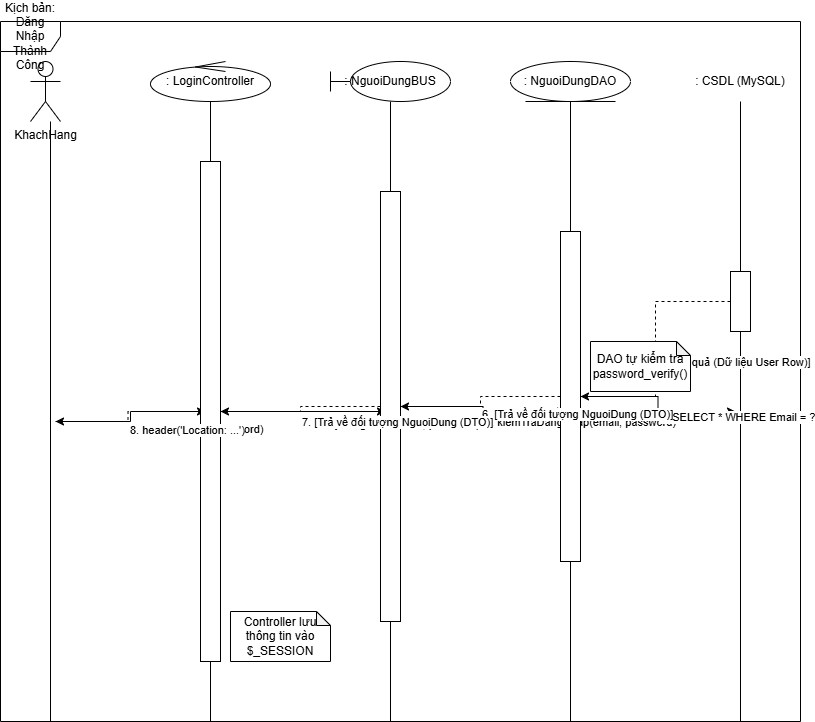

The diagram above was exported from draw.io. Its source (the exported page's mxGraphModel, read from the mxfile embedded in the PNG):
<mxGraphModel dx="1259" dy="1725" grid="1" gridSize="10" guides="1" tooltips="1" connect="1" arrows="1" fold="1" page="1" pageScale="1" pageWidth="827" pageHeight="1169" math="0" shadow="0">
  <root>
    <mxCell id="0" />
    <mxCell id="1" parent="0" />
    <mxCell id="actor" value="KhachHang" style="shape=umlActor;verticalLabelPosition=bottom;verticalAlign=top;html=1;outlineConnect=0;" parent="1" vertex="1">
      <mxGeometry x="60" y="40" width="30" height="60" as="geometry" />
    </mxCell>
    <mxCell id="lifeline-actor" value="" style="line;strokeWidth=1;direction=south;html=1;" parent="1" vertex="1">
      <mxGeometry x="75" y="100" width="10" height="600" as="geometry" />
    </mxCell>
    <mxCell id="controller" value=": LoginController" style="shape=umlLifeline;participant=umlControl;deletable=0;resizable=0;whiteSpace=wrap;html=1;size=40;" parent="1" vertex="1">
      <mxGeometry x="180" y="40" width="120" height="40" as="geometry" />
    </mxCell>
    <mxCell id="lifeline-controller" value="" style="line;strokeWidth=1;direction=south;html=1;" parent="1" vertex="1">
      <mxGeometry x="235" y="80" width="10" height="620" as="geometry" />
    </mxCell>
    <mxCell id="bus" value=": NguoiDungBUS" style="shape=umlLifeline;participant=umlBoundary;deletable=0;resizable=0;whiteSpace=wrap;html=1;size=40;" parent="1" vertex="1">
      <mxGeometry x="360" y="40" width="120" height="40" as="geometry" />
    </mxCell>
    <mxCell id="lifeline-bus" value="" style="line;strokeWidth=1;direction=south;html=1;" parent="1" vertex="1">
      <mxGeometry x="415" y="80" width="10" height="620" as="geometry" />
    </mxCell>
    <mxCell id="dao" value=": NguoiDungDAO" style="shape=umlLifeline;participant=umlEntity;deletable=0;resizable=0;whiteSpace=wrap;html=1;size=40;" parent="1" vertex="1">
      <mxGeometry x="540" y="40" width="120" height="40" as="geometry" />
    </mxCell>
    <mxCell id="lifeline-dao" value="" style="line;strokeWidth=1;direction=south;html=1;" parent="1" vertex="1">
      <mxGeometry x="595" y="80" width="10" height="620" as="geometry" />
    </mxCell>
    <mxCell id="db" value=": CSDL (MySQL)" style="shape=umlLifeline;participant=umlDatabase;deletable=0;resizable=0;whiteSpace=wrap;html=1;size=40;" parent="1" vertex="1">
      <mxGeometry x="720" y="40" width="100" height="40" as="geometry" />
    </mxCell>
    <mxCell id="lifeline-db" value="" style="line;strokeWidth=1;direction=south;html=1;" parent="1" vertex="1">
      <mxGeometry x="765" y="80" width="10" height="620" as="geometry" />
    </mxCell>
    <mxCell id="frame" value="Kịch bản: Đăng Nhập Thành Công" style="shape=umlFrame;whiteSpace=wrap;html=1;" parent="1" vertex="1">
      <mxGeometry x="30" width="800" height="700" as="geometry" />
    </mxCell>
    <mxCell id="msg1" value="1. submit(email, password)" style="edgeStyle=orthogonalEdgeStyle;endArrow=classic;html=1;rounded=0;align=left;verticalAlign=top;" parent="1" source="lifeline-actor" target="lifeline-controller" edge="1">
      <mxGeometry relative="1" as="geometry" />
    </mxCell>
    <mxCell id="activation-controller-1" value="" style="shape=umlActivation;whiteSpace=wrap;html=1;" parent="1" vertex="1">
      <mxGeometry x="230" y="140" width="20" height="500" as="geometry" />
    </mxCell>
    <mxCell id="msg2" value="2. xuLyDangNhap(email, password)" style="edgeStyle=orthogonalEdgeStyle;endArrow=classic;html=1;rounded=0;align=left;verticalAlign=top;" parent="1" source="activation-controller-1" target="lifeline-bus" edge="1">
      <mxGeometry relative="1" as="geometry" />
    </mxCell>
    <mxCell id="activation-bus-1" value="" style="shape=umlActivation;whiteSpace=wrap;html=1;" parent="1" vertex="1">
      <mxGeometry x="410" y="170" width="20" height="430" as="geometry" />
    </mxCell>
    <mxCell id="msg3" value="3. kiemTraDangNhap(email, password)" style="edgeStyle=orthogonalEdgeStyle;endArrow=classic;html=1;rounded=0;align=left;verticalAlign=top;" parent="1" source="activation-bus-1" target="lifeline-dao" edge="1">
      <mxGeometry relative="1" as="geometry" />
    </mxCell>
    <mxCell id="activation-dao-1" value="" style="shape=umlActivation;whiteSpace=wrap;html=1;" parent="1" vertex="1">
      <mxGeometry x="590" y="210" width="20" height="330" as="geometry" />
    </mxCell>
    <mxCell id="msg4" value="4. SELECT * WHERE Email = ?" style="edgeStyle=orthogonalEdgeStyle;endArrow=classic;html=1;rounded=0;align=left;verticalAlign=top;" parent="1" source="activation-dao-1" target="lifeline-db" edge="1">
      <mxGeometry relative="1" as="geometry" />
    </mxCell>
    <mxCell id="activation-db-1" value="" style="shape=umlActivation;whiteSpace=wrap;html=1;" parent="1" vertex="1">
      <mxGeometry x="760" y="250" width="20" height="60" as="geometry" />
    </mxCell>
    <mxCell id="msg5" value="5. [Kết quả (Dữ liệu User Row)]" style="edgeStyle=orthogonalEdgeStyle;endArrow=classic;html=1;rounded=0;dashed=1;align=left;verticalAlign=top;" parent="1" source="activation-db-1" target="activation-dao-1" edge="1">
      <mxGeometry relative="1" as="geometry" />
    </mxCell>
    <mxCell id="note-password" value="DAO tự kiểm tra password_verify()" style="shape=note;whiteSpace=wrap;html=1;backgroundOutline=1;darkOpacity=0.05;size=14;" parent="1" vertex="1">
      <mxGeometry x="620" y="320" width="100" height="50" as="geometry" />
    </mxCell>
    <mxCell id="msg6" value="6. [Trả về đối tượng NguoiDung (DTO)]" style="edgeStyle=orthogonalEdgeStyle;endArrow=classic;html=1;rounded=0;dashed=1;align=left;verticalAlign=top;" parent="1" source="activation-dao-1" target="activation-bus-1" edge="1">
      <mxGeometry relative="1" as="geometry" />
    </mxCell>
    <mxCell id="msg7" value="7. [Trả về đối tượng NguoiDung (DTO)]" style="edgeStyle=orthogonalEdgeStyle;endArrow=classic;html=1;rounded=0;dashed=1;align=left;verticalAlign=top;" parent="1" source="activation-bus-1" target="activation-controller-1" edge="1">
      <mxGeometry relative="1" as="geometry" />
    </mxCell>
    <mxCell id="note-session" value="Controller lưu thông tin vào $_SESSION" style="shape=note;whiteSpace=wrap;html=1;backgroundOutline=1;darkOpacity=0.05;size=14;" parent="1" vertex="1">
      <mxGeometry x="260" y="590" width="100" height="50" as="geometry" />
    </mxCell>
    <mxCell id="msg8" value="8. header('Location: ...')" style="edgeStyle=orthogonalEdgeStyle;endArrow=classic;html=1;rounded=0;dashed=1;align=left;verticalAlign=top;" parent="1" source="activation-controller-1" target="lifeline-actor" edge="1">
      <mxGeometry relative="1" as="geometry" />
    </mxCell>
  </root>
</mxGraphModel>